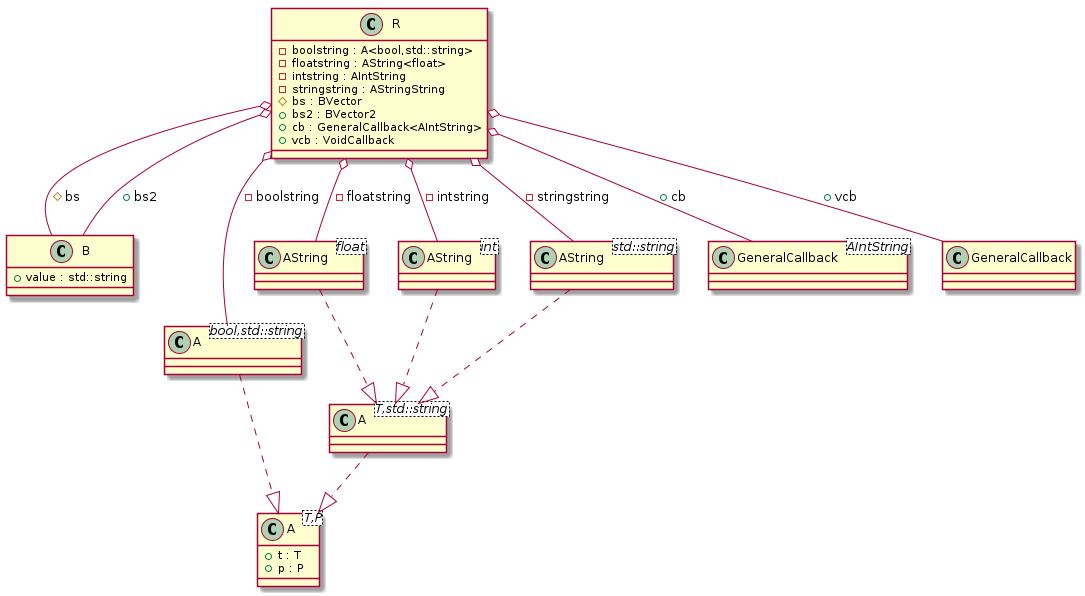

The diagram above was rendered by PlantUML. Its source (embedded in the PNG):
@startuml
class "A<T,P>" as C_0000000229
class C_0000000229 {
+t : T
+p : P
}

class "A<T,std::string>" as C_0000000231
class C_0000000231 {
}

class "B" as C_0000000235
class C_0000000235 {
+value : std::string
}

class "A<bool,std::string>" as C_0000000238
class C_0000000238 {
}

class "AString<float>" as C_0000000239
class C_0000000239 {
}

class "AString<int>" as C_0000000240
class C_0000000240 {
}

class "AString<std::string>" as C_0000000241
class C_0000000241 {
}

class "GeneralCallback<AIntString>" as C_0000000244
class C_0000000244 {
}

class "GeneralCallback" as C_0000000245
class C_0000000245 {
}

class "R" as C_0000000237
class C_0000000237 {
-boolstring : A<bool,std::string>
-floatstring : AString<float>
-intstring : AIntString
-stringstring : AStringString
#bs : BVector
+bs2 : BVector2
+cb : GeneralCallback<AIntString>
+vcb : VoidCallback
}

C_0000000231 ..|> C_0000000229
C_0000000238 ..|> C_0000000229
C_0000000239 ..|> C_0000000231
C_0000000240 ..|> C_0000000231
C_0000000241 ..|> C_0000000231
C_0000000237 o-- C_0000000238 : -boolstring
C_0000000237 o-- C_0000000239 : -floatstring
C_0000000237 o-- C_0000000240 : -intstring
C_0000000237 o-- C_0000000241 : -stringstring
C_0000000237 o-- C_0000000235 : #bs
C_0000000237 o-- C_0000000235 : +bs2
C_0000000237 o-- C_0000000244 : +cb
C_0000000237 o-- C_0000000245 : +vcb
@enduml